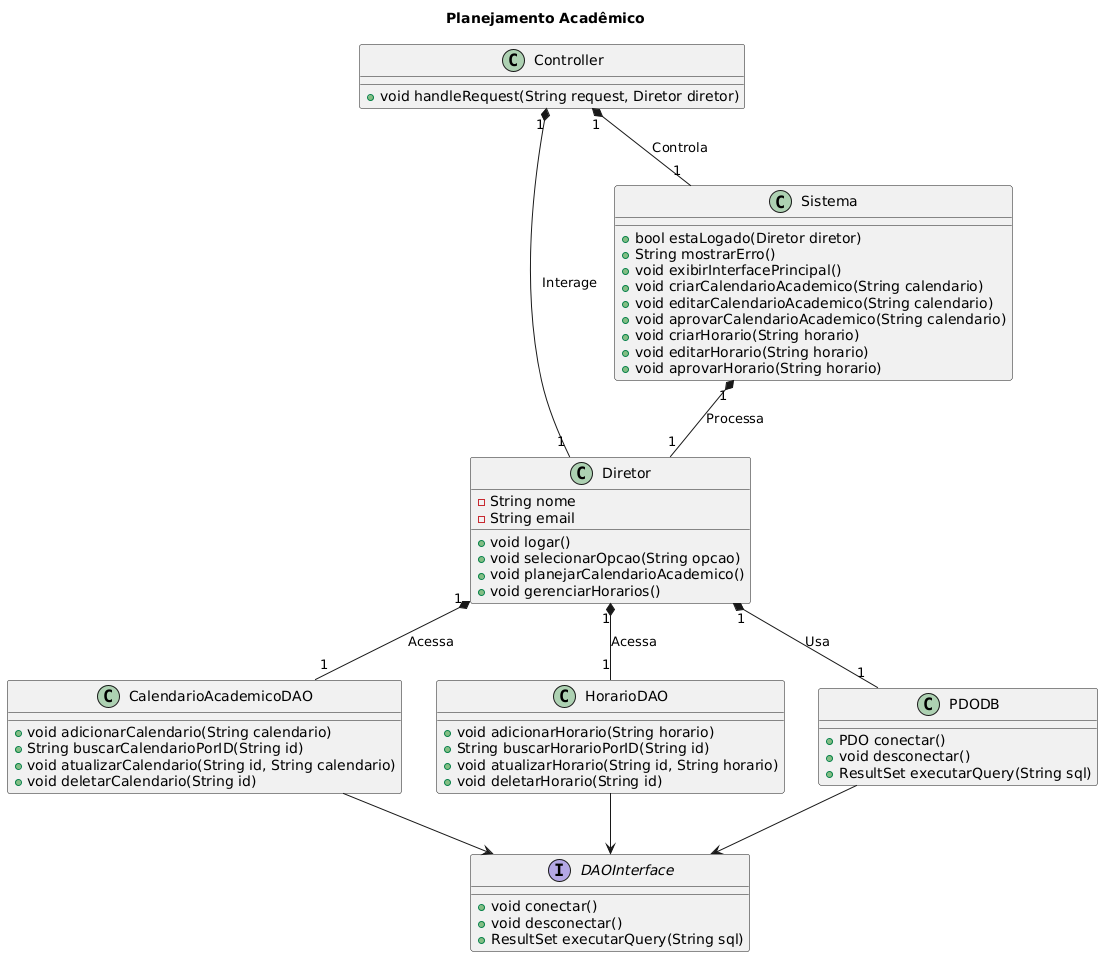

The diagram above was rendered by PlantUML. Its source (embedded in the PNG):
@startuml
title Planejamento Acadêmico
class Diretor {
  -String nome
  -String email
  +void logar()
  +void selecionarOpcao(String opcao)
  +void planejarCalendarioAcademico()
  +void gerenciarHorarios()
}

class Sistema {
  +bool estaLogado(Diretor diretor)
  +String mostrarErro()
  +void exibirInterfacePrincipal()
  +void criarCalendarioAcademico(String calendario)
  +void editarCalendarioAcademico(String calendario)
  +void aprovarCalendarioAcademico(String calendario)
  +void criarHorario(String horario)
  +void editarHorario(String horario)
  +void aprovarHorario(String horario)
}

interface DAOInterface {
  +void conectar()
  +void desconectar()
  +ResultSet executarQuery(String sql)
}

class CalendarioAcademicoDAO {
  +void adicionarCalendario(String calendario)
  +String buscarCalendarioPorID(String id)
  +void atualizarCalendario(String id, String calendario)
  +void deletarCalendario(String id)
}

class HorarioDAO {
  +void adicionarHorario(String horario)
  +String buscarHorarioPorID(String id)
  +void atualizarHorario(String id, String horario)
  +void deletarHorario(String id)
}

class PDODB {
  +PDO conectar()
  +void desconectar()
  +ResultSet executarQuery(String sql)
}

class Controller {
  +void handleRequest(String request, Diretor diretor)
}

CalendarioAcademicoDAO --> DAOInterface
HorarioDAO --> DAOInterface
PDODB --> DAOInterface

Diretor "1" *-- "1" CalendarioAcademicoDAO : "Acessa"
Diretor "1" *-- "1" HorarioDAO : "Acessa"
Diretor "1" *-- "1" PDODB : "Usa"
Controller "1" *-- "1" Diretor : "Interage"
Controller "1" *-- "1" Sistema : "Controla"
Sistema "1" *-- "1" Diretor : "Processa"
@enduml